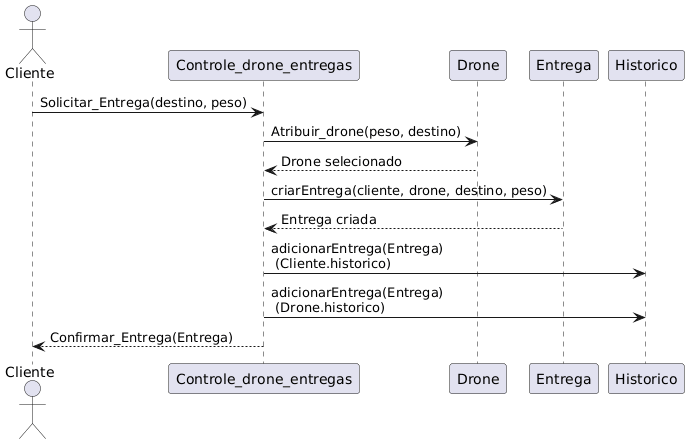

The diagram above was rendered by PlantUML. Its source (embedded in the PNG):
@startuml
actor Cliente
participant Controle_drone_entregas as Sistema
participant Drone
participant Entrega
participant Historico

Cliente -> Sistema : Solicitar_Entrega(destino, peso)
Sistema -> Drone : Atribuir_drone(peso, destino)
Drone --> Sistema : Drone selecionado

Sistema -> Entrega : criarEntrega(cliente, drone, destino, peso)
Entrega --> Sistema : Entrega criada

Sistema -> Historico : adicionarEntrega(Entrega) \n (Cliente.historico)
Sistema -> Historico : adicionarEntrega(Entrega) \n (Drone.historico)

Sistema --> Cliente : Confirmar_Entrega(Entrega)
@enduml